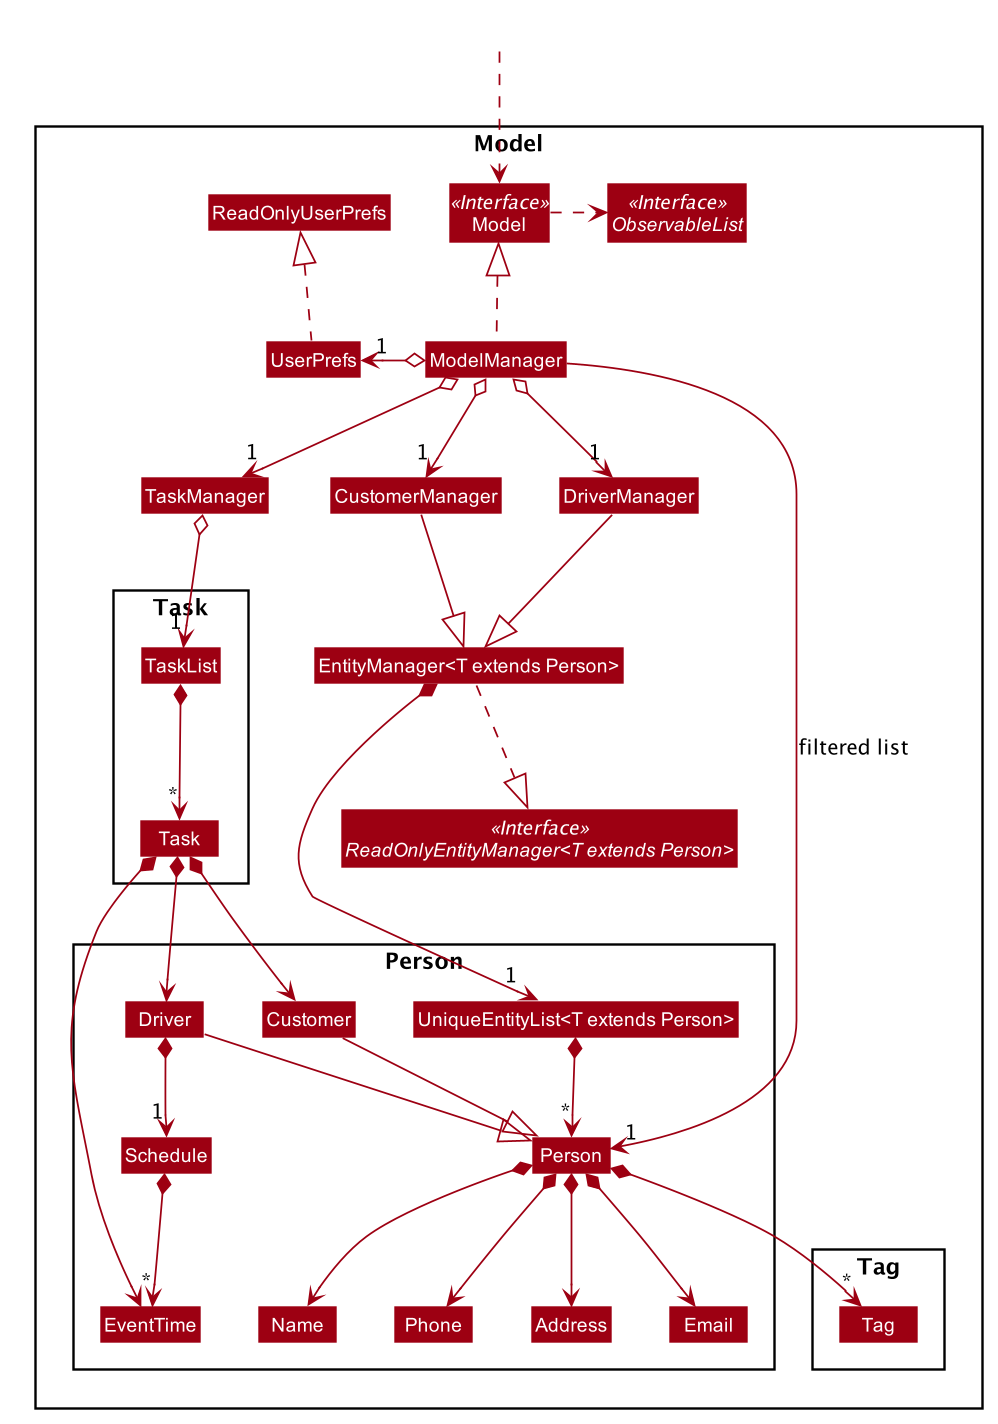

The diagram above was rendered by PlantUML. Its source (embedded in the PNG):
@startuml









skinparam BackgroundColor #FFFFFFF

skinparam Shadowing false

skinparam Class {
    FontColor #FFFFFF
    BorderThickness 1
    BorderColor #FFFFFF
    StereotypeFontColor #FFFFFF
    FontName Arial
}


skinparam Actor {
    BorderColor #000000
    Color #000000
    FontName Arial
}

skinparam Sequence {
    MessageAlign center
    BoxFontSize 15
    BoxPadding 0
    BoxFontColor #FFFFFF
    FontName Arial
}


skinparam Participant {
    FontColor #FFFFFFF
    Padding 20
}

skinparam MinClassWidth 50
skinparam ParticipantPadding 10
skinparam Shadowing false
skinparam DefaultTextAlignment center
skinparam packageStyle Rectangle

hide footbox
hide members
hide circle
skinparam arrowThickness 1.1
skinparam arrowColor #9D0012
skinparam classBackgroundColor #9D0012
skinparam genericDisplay old

Package Model <<Rectangle>>{
Interface Model <<Interface>>
Interface ObservableList <<Interface>>
Class EntityManager<T extends Person>
Interface ReadOnlyEntityManager<T extends Person><<Interface>>

Class Model
Class ModelManager
Class UserPrefs
Class ReadOnlyUserPrefs

Class CustomerManager
Class TaskManager
Class DriverManager

Package Task {
Class Task
Class TaskList

}

TaskList *--> "*" Task

Package Person {
Class Person
Class Driver
Class EventTime
Class Schedule
Class Customer
Class Address
Class Email
Class Name
Class Phone
Class UniqueEntityList<T extends Person>
}

Package Tag {
Class Tag
}
}
Class HiddenOutside #FFFFFF
HiddenOutside ..> Model

CustomerManager --|> EntityManager
DriverManager --|> EntityManager
TaskManager o--> "1" TaskList

ModelManager .up.|> Model
Model .right.> ObservableList
ModelManager o--> "1" CustomerManager
ModelManager o--> "1" DriverManager
ModelManager o--> "1" TaskManager

ModelManager o-left-> "1" UserPrefs
UserPrefs .up.|> ReadOnlyUserPrefs

Driver --|> Person
Customer --|> Person

Task *--> Customer
Task *--> Driver
Task *--> EventTime
Driver *--> "1" Schedule
Schedule *--> "*" EventTime

EntityManager *--> "1" UniqueEntityList
EntityManager ..|> ReadOnlyEntityManager
UniqueEntityList *--> "*" Person
Person *--> Name
Person *--> Phone
Person *--> Email
Person *--> Address
Person *--> "*" Tag

Name -[hidden]right-> Phone
Phone -[hidden]right-> Address
Address -[hidden]right-> Email

ModelManager -->"1" Person : filtered list
@enduml